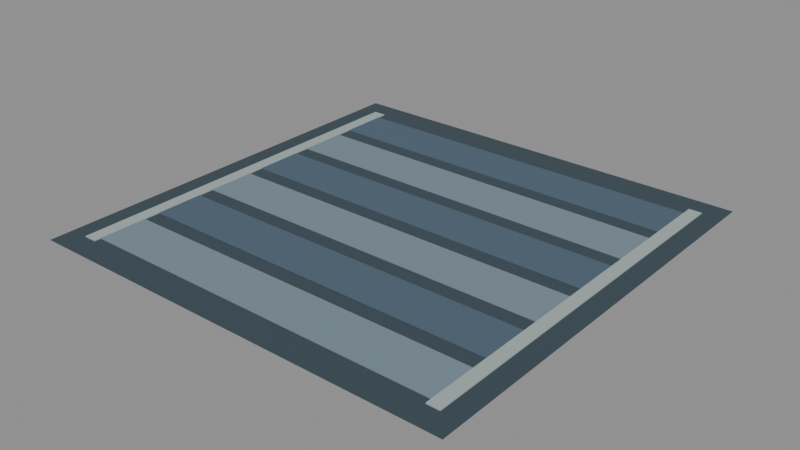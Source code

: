 # Source: shade.blend  (saved by Blender 5.2.44; exported with 4.5.12 LTS)
import bpy
from mathutils import Matrix  # noqa: F401  (used for matrix-valued properties, if any)

bpy.ops.wm.read_factory_settings(use_empty=True)
scene = bpy.context.scene
scene.name = 'Tool-Shade'

# ---- materials (node trees are filled in below, after node groups)
mat_tool_shade_frame = bpy.data.materials.new('tool.shade.frame')
mat_tool_shade_frame.diffuse_color = (0.04, 0.065, 0.085, 1.0)
mat_tool_shade_slatsalternate = bpy.data.materials.new('tool.shade.slatsAlternate')
mat_tool_shade_slatsalternate.diffuse_color = (0.18, 0.25, 0.3, 1.0)
mat_tool_shade_slats = bpy.data.materials.new('tool.shade.slats')
mat_tool_shade_slats.diffuse_color = (0.075, 0.12, 0.17, 1.0)
mat_tool_shade_rail = bpy.data.materials.new('tool.shade.rail')
mat_tool_shade_rail.diffuse_color = (0.37, 0.44, 0.43, 1.0)

# ---- material node trees
mat_tool_shade_frame.use_nodes = True; mat_tool_shade_frame.node_tree.nodes.clear()
_N = mat_tool_shade_frame.node_tree.nodes; _L = mat_tool_shade_frame.node_tree.links
n0 = _N.new('ShaderNodeBsdfPrincipled'); n0.name = 'Principled BSDF'; n0.location = (-200, 100)
n0.inputs[0].default_value = (0.04, 0.065, 0.085, 1.0)
n0.inputs[2].default_value = 0.75
n0.inputs[10].default_value = 0.005
n1 = _N.new('ShaderNodeOutputMaterial'); n1.name = 'Material Output'; n1.location = (200, 100)
_L.new(n0.outputs[0], n1.inputs[0])
n1.is_active_output = True
mat_tool_shade_slatsalternate.use_nodes = True; mat_tool_shade_slatsalternate.node_tree.nodes.clear()
_N = mat_tool_shade_slatsalternate.node_tree.nodes; _L = mat_tool_shade_slatsalternate.node_tree.links
n0 = _N.new('ShaderNodeBsdfPrincipled'); n0.name = 'Principled BSDF'; n0.location = (-200, 100)
n0.inputs[0].default_value = (0.18, 0.25, 0.3, 1.0)
n0.inputs[2].default_value = 0.75
n0.inputs[10].default_value = 0.005
n1 = _N.new('ShaderNodeOutputMaterial'); n1.name = 'Material Output'; n1.location = (200, 100)
_L.new(n0.outputs[0], n1.inputs[0])
n1.is_active_output = True
mat_tool_shade_slats.use_nodes = True; mat_tool_shade_slats.node_tree.nodes.clear()
_N = mat_tool_shade_slats.node_tree.nodes; _L = mat_tool_shade_slats.node_tree.links
n0 = _N.new('ShaderNodeBsdfPrincipled'); n0.name = 'Principled BSDF'; n0.location = (-200, 100)
n0.inputs[0].default_value = (0.075, 0.12, 0.17, 1.0)
n0.inputs[2].default_value = 0.75
n0.inputs[10].default_value = 0.005
n1 = _N.new('ShaderNodeOutputMaterial'); n1.name = 'Material Output'; n1.location = (200, 100)
_L.new(n0.outputs[0], n1.inputs[0])
n1.is_active_output = True
mat_tool_shade_rail.use_nodes = True; mat_tool_shade_rail.node_tree.nodes.clear()
_N = mat_tool_shade_rail.node_tree.nodes; _L = mat_tool_shade_rail.node_tree.links
n0 = _N.new('ShaderNodeBsdfPrincipled'); n0.name = 'Principled BSDF'; n0.location = (-200, 100)
n0.inputs[0].default_value = (0.37, 0.44, 0.43, 1.0)
n0.inputs[2].default_value = 0.75
n0.inputs[10].default_value = 0.005
n1 = _N.new('ShaderNodeOutputMaterial'); n1.name = 'Material Output'; n1.location = (200, 100)
_L.new(n0.outputs[0], n1.inputs[0])
n1.is_active_output = True

# ---- meshes
me_shadeframe = bpy.data.meshes.new('ShadeFrame')
me_shadeframe.from_pydata([(-0.67, -0.67, 0.0), (0.67, -0.67, 0.0), (0.67, 0.67, 0.0), (-0.67, 0.67, 0.0), (-0.67, -0.67, 0.002), (0.67, -0.67, 0.002), (0.67, 0.67, 0.002), (-0.67, 0.67, 0.002)], [], [(4, 5, 6, 7), (3, 2, 1, 0), (0, 1, 5, 4), (1, 2, 6, 5), (2, 3, 7, 6), (3, 0, 4, 7)])
me_shadeframe.materials.append(mat_tool_shade_frame)
me_shadeframe.update()
me_shadeslat0 = bpy.data.meshes.new('ShadeSlat0')
me_shadeslat0.from_pydata([(-0.58, -0.58, 0.0), (0.58, -0.58, 0.0), (0.58, -0.43, 0.0), (-0.58, -0.43, 0.0), (-0.58, -0.58, 0.004), (0.58, -0.58, 0.004), (0.58, -0.43, 0.004), (-0.58, -0.43, 0.004)], [], [(4, 5, 6, 7), (3, 2, 1, 0), (0, 1, 5, 4), (1, 2, 6, 5), (2, 3, 7, 6), (3, 0, 4, 7)])
me_shadeslat0.materials.append(mat_tool_shade_slatsalternate)
me_shadeslat0.update()
me_shadeslat1 = bpy.data.meshes.new('ShadeSlat1')
me_shadeslat1.from_pydata([(-0.58, -0.38, 0.0), (0.58, -0.38, 0.0), (0.58, -0.23, 0.0), (-0.58, -0.23, 0.0), (-0.58, -0.38, 0.004), (0.58, -0.38, 0.004), (0.58, -0.23, 0.004), (-0.58, -0.23, 0.004)], [], [(4, 5, 6, 7), (3, 2, 1, 0), (0, 1, 5, 4), (1, 2, 6, 5), (2, 3, 7, 6), (3, 0, 4, 7)])
me_shadeslat1.materials.append(mat_tool_shade_slats)
me_shadeslat1.update()
me_shadeslat2 = bpy.data.meshes.new('ShadeSlat2')
me_shadeslat2.from_pydata([(-0.58, -0.18, 0.0), (0.58, -0.18, 0.0), (0.58, -0.03, 0.0), (-0.58, -0.03, 0.0), (-0.58, -0.18, 0.004), (0.58, -0.18, 0.004), (0.58, -0.03, 0.004), (-0.58, -0.03, 0.004)], [], [(4, 5, 6, 7), (3, 2, 1, 0), (0, 1, 5, 4), (1, 2, 6, 5), (2, 3, 7, 6), (3, 0, 4, 7)])
me_shadeslat2.materials.append(mat_tool_shade_slatsalternate)
me_shadeslat2.update()
me_shadeslat3 = bpy.data.meshes.new('ShadeSlat3')
me_shadeslat3.from_pydata([(-0.58, 0.02, 0.0), (0.58, 0.02, 0.0), (0.58, 0.17, 0.0), (-0.58, 0.17, 0.0), (-0.58, 0.02, 0.004), (0.58, 0.02, 0.004), (0.58, 0.17, 0.004), (-0.58, 0.17, 0.004)], [], [(4, 5, 6, 7), (3, 2, 1, 0), (0, 1, 5, 4), (1, 2, 6, 5), (2, 3, 7, 6), (3, 0, 4, 7)])
me_shadeslat3.materials.append(mat_tool_shade_slats)
me_shadeslat3.update()
me_shadeslat4 = bpy.data.meshes.new('ShadeSlat4')
me_shadeslat4.from_pydata([(-0.58, 0.22, 0.0), (0.58, 0.22, 0.0), (0.58, 0.37, 0.0), (-0.58, 0.37, 0.0), (-0.58, 0.22, 0.004), (0.58, 0.22, 0.004), (0.58, 0.37, 0.004), (-0.58, 0.37, 0.004)], [], [(4, 5, 6, 7), (3, 2, 1, 0), (0, 1, 5, 4), (1, 2, 6, 5), (2, 3, 7, 6), (3, 0, 4, 7)])
me_shadeslat4.materials.append(mat_tool_shade_slatsalternate)
me_shadeslat4.update()
me_shadeslat5 = bpy.data.meshes.new('ShadeSlat5')
me_shadeslat5.from_pydata([(-0.58, 0.42, 0.0), (0.58, 0.42, 0.0), (0.58, 0.57, 0.0), (-0.58, 0.57, 0.0), (-0.58, 0.42, 0.004), (0.58, 0.42, 0.004), (0.58, 0.57, 0.004), (-0.58, 0.57, 0.004)], [], [(4, 5, 6, 7), (3, 2, 1, 0), (0, 1, 5, 4), (1, 2, 6, 5), (2, 3, 7, 6), (3, 0, 4, 7)])
me_shadeslat5.materials.append(mat_tool_shade_slats)
me_shadeslat5.update()
me_leftrail = bpy.data.meshes.new('LeftRail')
me_leftrail.from_pydata([(-0.61, -0.6, 0.0), (-0.57, -0.6, 0.0), (-0.57, 0.6, 0.0), (-0.61, 0.6, 0.0), (-0.61, -0.6, 0.005), (-0.57, -0.6, 0.005), (-0.57, 0.6, 0.005), (-0.61, 0.6, 0.005)], [], [(4, 5, 6, 7), (3, 2, 1, 0), (0, 1, 5, 4), (1, 2, 6, 5), (2, 3, 7, 6), (3, 0, 4, 7)])
me_leftrail.materials.append(mat_tool_shade_rail)
me_leftrail.update()
me_rightrail = bpy.data.meshes.new('RightRail')
me_rightrail.from_pydata([(0.57, -0.6, 0.0), (0.61, -0.6, 0.0), (0.61, 0.6, 0.0), (0.57, 0.6, 0.0), (0.57, -0.6, 0.005), (0.61, -0.6, 0.005), (0.61, 0.6, 0.005), (0.57, 0.6, 0.005)], [], [(4, 5, 6, 7), (3, 2, 1, 0), (0, 1, 5, 4), (1, 2, 6, 5), (2, 3, 7, 6), (3, 0, 4, 7)])
me_rightrail.materials.append(mat_tool_shade_rail)
me_rightrail.update()

# ---- objects
ob_shadeframe = bpy.data.objects.new('ShadeFrame', me_shadeframe)
ob_shadeslat0 = bpy.data.objects.new('ShadeSlat0', me_shadeslat0)
ob_shadeslat1 = bpy.data.objects.new('ShadeSlat1', me_shadeslat1)
ob_shadeslat2 = bpy.data.objects.new('ShadeSlat2', me_shadeslat2)
ob_shadeslat3 = bpy.data.objects.new('ShadeSlat3', me_shadeslat3)
ob_shadeslat4 = bpy.data.objects.new('ShadeSlat4', me_shadeslat4)
ob_shadeslat5 = bpy.data.objects.new('ShadeSlat5', me_shadeslat5)
ob_leftrail = bpy.data.objects.new('LeftRail', me_leftrail)
ob_rightrail = bpy.data.objects.new('RightRail', me_rightrail)

# ---- transforms, parenting, visibility, modifiers, constraints
ob_shadeframe.location = (0.0, 0.0, 0.0)
ob_shadeslat0.location = (0.0, 0.0, 0.0)
ob_shadeslat1.location = (0.0, 0.0, 0.0)
ob_shadeslat2.location = (0.0, 0.0, 0.0)
ob_shadeslat3.location = (0.0, 0.0, 0.0)
ob_shadeslat4.location = (0.0, 0.0, 0.0)
ob_shadeslat5.location = (0.0, 0.0, 0.0)
ob_leftrail.location = (0.0, 0.0, 0.0)
ob_rightrail.location = (0.0, 0.0, 0.0)

# ---- collection membership
scene.collection.objects.link(ob_shadeframe)
scene.collection.objects.link(ob_shadeslat0)
scene.collection.objects.link(ob_shadeslat1)
scene.collection.objects.link(ob_shadeslat2)
scene.collection.objects.link(ob_shadeslat3)
scene.collection.objects.link(ob_shadeslat4)
scene.collection.objects.link(ob_shadeslat5)
scene.collection.objects.link(ob_leftrail)
scene.collection.objects.link(ob_rightrail)

# ---- scene / render settings (as saved in the file)
scene.frame_start = 1; scene.frame_end = 250; scene.frame_set(1)
scene.render.engine = 'BLENDER_EEVEE_NEXT'
scene.render.image_settings.exr_codec = 'NONE'
scene.render.use_bake_clear = False
scene.render.bake_margin = 0
scene.render.bake_bias = 0.0
scene.render.bake_samples = 0
scene.render.simplify_subdivision_render = 0
scene.render.simplify_child_particles_render = 0.0
scene.render.compositor_device = 'GPU'
scene.eevee.use_volume_custom_range = False
scene.eevee.gtao_distance = 0.0
scene.eevee.use_fast_gi = False
scene.eevee.fast_gi_thickness_near = 0.1
scene.eevee.fast_gi_thickness_far = 0.0
scene.eevee.ray_tracing_options.screen_trace_thickness = 0.1
bpy.context.view_layer.update()

# ---- added for rendering (the .blend has no active camera and no usable light): camera, sun + grey world if the file has none
cam_auto = bpy.data.cameras.new('AutoCamera')
cam_auto.lens = 50.0
cam_auto.sensor_width = 36.0
cam_auto.clip_end = 1000.0
ob_auto_camera = bpy.data.objects.new('AutoCamera', cam_auto)
scene.collection.objects.link(ob_auto_camera)
ob_auto_camera.location = (1.75335, -2.10402, 1.40518)
ob_auto_camera.rotation_euler = (1.09748, -7.21219e-08, 0.694738)
scene.camera = ob_auto_camera
light_auto_sun = bpy.data.lights.new('AutoSun', 'SUN')
light_auto_sun.energy = 3.0
light_auto_sun.angle = 0.0523599
ob_auto_sun = bpy.data.objects.new('AutoSun', light_auto_sun)
scene.collection.objects.link(ob_auto_sun)
ob_auto_sun.rotation_euler = (0.872665, 0.174533, 0.523599)
if scene.world is None:
    world_auto = bpy.data.worlds.new('AutoWorld')
    world_auto.color = (0.3, 0.3, 0.3)
    scene.world = world_auto
bpy.context.view_layer.update()
